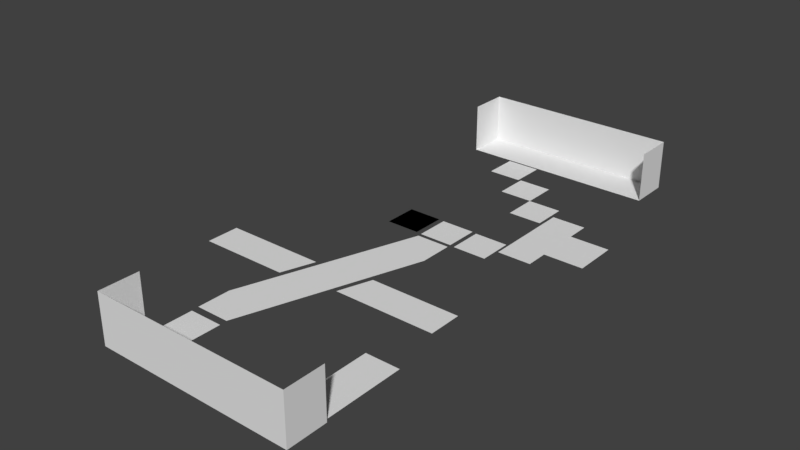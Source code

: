 # Source: a.blend  (saved by Blender 2.79.4; exported with 4.5.12 LTS)
import bpy
from mathutils import Matrix  # noqa: F401  (used for matrix-valued properties, if any)

bpy.ops.wm.read_factory_settings(use_empty=True)
scene = bpy.context.scene
scene.name = 'Scene'

# ---- collections
col_collection_1 = bpy.data.collections.new('Collection 1'); scene.collection.children.link(col_collection_1)

# ---- world
world_world = bpy.data.worlds.new('World'); scene.world = world_world
world_world.color = (0.05088, 0.05088, 0.05088)
world_world.use_sun_shadow = False
world_world.sun_shadow_jitter_overblur = 0.0
world_world.cycles.sampling_method = 'MANUAL'

# ---- meshes
me_plane_015 = bpy.data.meshes.new('Plane.015')
me_plane_015.from_pydata([(-4.374, -1.0, 0.0), (1.0, -1.0, 0.0), (-4.374, 1.0, 0.0), (1.668, 1.0, 0.0)], [], [(0, 1, 3, 2)])
me_plane_015.use_remesh_preserve_volume = False
me_plane_015.use_remesh_preserve_attributes = False
me_plane_015.use_mirror_vertex_groups = False
me_plane_015.update()
me_plane_014 = bpy.data.meshes.new('Plane.014')
me_plane_014.from_pydata([(-4.374, -1.0, 0.0), (1.0, -1.0, 0.0), (-4.374, 1.0, 0.0), (1.668, 1.0, 0.0)], [], [(0, 1, 3, 2)])
me_plane_014.use_remesh_preserve_volume = False
me_plane_014.use_remesh_preserve_attributes = False
me_plane_014.use_mirror_vertex_groups = False
me_plane_014.update()
me_plane_012 = bpy.data.meshes.new('Plane.012')
me_plane_012.from_pydata([(-1.0, -1.0, 0.0), (1.0, -1.0, 0.0), (-1.0, 3.0, 0.0), (1.0, 3.0, 0.0), (-1.0, -1.0, 5.0), (1.0, -1.0, 5.0), (-1.0, 3.0, 5.0), (1.0, 3.0, 5.0), (0.6288, -1.0, 7.451e-09), (0.9722, -1.0, 7.451e-09), (0.6288, -9.335, 7.451e-09), (0.9722, -9.335, 7.451e-09)], [], [(2, 3, 7, 6), (3, 1, 5, 7), (0, 2, 6, 4), (0, 8, 10, 11, 9, 1, 3, 2)])
me_plane_012.use_remesh_preserve_volume = False
me_plane_012.use_remesh_preserve_attributes = False
me_plane_012.use_mirror_vertex_groups = False
me_plane_012.update()
me_plane_011 = bpy.data.meshes.new('Plane.011')
me_plane_011.from_pydata([(-1.0, -1.0, 0.0), (1.0, -1.0, 0.0), (-1.0, 1.0, 0.0), (1.0, 1.0, 0.0)], [], [(0, 1, 3, 2)])
me_plane_011.use_remesh_preserve_volume = False
me_plane_011.use_remesh_preserve_attributes = False
me_plane_011.use_mirror_vertex_groups = False
me_plane_011.update()
me_plane_010 = bpy.data.meshes.new('Plane.010')
me_plane_010.from_pydata([(-1.0, -1.0, 0.0), (1.0, -1.0, 0.0), (-1.0, 1.0, 0.0), (1.0, 1.0, 0.0)], [], [(0, 1, 3, 2)])
me_plane_010.use_remesh_preserve_volume = False
me_plane_010.use_remesh_preserve_attributes = False
me_plane_010.use_mirror_vertex_groups = False
me_plane_010.update()
me_plane_009 = bpy.data.meshes.new('Plane.009')
me_plane_009.from_pydata([(1.0, -1.0, 0.0), (-1.0, 1.0, 0.0), (1.0, 1.0, 0.0), (-4.519, -11.57, -2.778e-07), (-2.519, -11.57, -2.778e-07), (-4.519, -9.575, -2.778e-07)], [], [(1, 5, 3, 4, 0, 2)])
me_plane_009.use_remesh_preserve_volume = False
me_plane_009.use_remesh_preserve_attributes = False
me_plane_009.use_mirror_vertex_groups = False
me_plane_009.update()
me_plane_008 = bpy.data.meshes.new('Plane.008')
me_plane_008.from_pydata([(-1.0, -1.0, 0.0), (1.0, -1.0, 0.0), (-1.0, 1.0, 0.0), (1.0, 1.0, 0.0)], [], [(0, 1, 3, 2)])
me_plane_008.use_remesh_preserve_volume = False
me_plane_008.use_remesh_preserve_attributes = False
me_plane_008.use_mirror_vertex_groups = False
me_plane_008.update()
me_plane_007 = bpy.data.meshes.new('Plane.007')
me_plane_007.from_pydata([(-1.0, -1.0, 0.0), (1.0, -1.0, 0.0), (-1.0, 1.0, 0.0), (1.0, 1.0, 0.0)], [], [(0, 1, 3, 2)])
me_plane_007.use_remesh_preserve_volume = False
me_plane_007.use_remesh_preserve_attributes = False
me_plane_007.use_mirror_vertex_groups = False
me_plane_007.update()
me_plane_006 = bpy.data.meshes.new('Plane.006')
me_plane_006.from_pydata([(-1.0, -1.0, 0.0), (1.0, -1.0, 0.0), (-1.0, 1.0, 0.0), (1.0, 1.0, 0.0)], [], [(0, 1, 3, 2)])
me_plane_006.use_remesh_preserve_volume = False
me_plane_006.use_remesh_preserve_attributes = False
me_plane_006.use_mirror_vertex_groups = False
me_plane_006.update()
me_plane_005 = bpy.data.meshes.new('Plane.005')
me_plane_005.from_pydata([(-0.9144, -1.71, 0.0), (1.086, -1.71, 0.0), (-0.9144, 0.29, 0.0), (1.086, 0.29, 0.0), (1.086, -1.71, 0.0), (1.086, 0.29, 0.0), (1.086, -1.21, 0.0), (1.086, -0.228, 0.0), (1.086, -1.21, 0.0), (3.418, -0.228, 0.0), (3.418, -1.21, 0.0)], [], [(0, 1, 4, 6, 8, 10, 9, 7, 5, 3, 2)])
me_plane_005.use_remesh_preserve_volume = False
me_plane_005.use_remesh_preserve_attributes = False
me_plane_005.use_mirror_vertex_groups = False
me_plane_005.update()
me_plane_004 = bpy.data.meshes.new('Plane.004')
me_plane_004.from_pydata([(-1.0, -1.0, 0.0), (1.0, -1.0, 0.0), (-1.0, 1.0, 0.0), (1.0, 1.0, 0.0)], [], [(0, 1, 3, 2)])
me_plane_004.use_remesh_preserve_volume = False
me_plane_004.use_remesh_preserve_attributes = False
me_plane_004.use_mirror_vertex_groups = False
me_plane_004.update()
me_plane_003 = bpy.data.meshes.new('Plane.003')
me_plane_003.from_pydata([(-1.0, -1.0, 0.0), (1.0, -1.0, 0.0), (-1.0, 1.0, 0.0), (1.0, 1.0, 0.0)], [], [(0, 1, 3, 2)])
me_plane_003.use_remesh_preserve_volume = False
me_plane_003.use_remesh_preserve_attributes = False
me_plane_003.use_mirror_vertex_groups = False
me_plane_003.update()
me_plane_002 = bpy.data.meshes.new('Plane.002')
me_plane_002.from_pydata([(-1.0, -1.0, 0.0), (1.0, -1.0, 0.0), (-1.0, 1.0, 0.0), (1.0, 1.0, 0.0)], [], [(0, 1, 3, 2)])
me_plane_002.use_remesh_preserve_volume = False
me_plane_002.use_remesh_preserve_attributes = False
me_plane_002.use_mirror_vertex_groups = False
me_plane_002.update()
me_plane = bpy.data.meshes.new('Plane')
me_plane.from_pydata([(-1.0, -1.0, 0.0), (1.0, -1.0, 0.0), (-1.0, 3.0, 0.0), (1.0, 3.0, 0.0), (-1.0, -1.0, 5.0), (1.0, -1.0, 5.0), (-1.0, 3.0, 5.0), (1.0, 3.0, 5.0)], [], [(0, 1, 3, 2), (2, 3, 7, 6), (3, 1, 5, 7), (0, 2, 6, 4)])
me_plane.use_remesh_preserve_volume = False
me_plane.use_remesh_preserve_attributes = False
me_plane.use_mirror_vertex_groups = False
me_plane.update()

# ---- objects
ob_plane_013 = bpy.data.objects.new('Plane.013', me_plane_015)
ob_plane_012 = bpy.data.objects.new('Plane.012', me_plane_014)
ob_plane_011 = bpy.data.objects.new('Plane.011', me_plane_012)
ob_plane_010 = bpy.data.objects.new('Plane.010', me_plane_011)
ob_plane_009 = bpy.data.objects.new('Plane.009', me_plane_010)
ob_plane_008 = bpy.data.objects.new('Plane.008', me_plane_009)
ob_plane_007 = bpy.data.objects.new('Plane.007', me_plane_008)
ob_plane_006 = bpy.data.objects.new('Plane.006', me_plane_007)
ob_plane_005 = bpy.data.objects.new('Plane.005', me_plane_006)
ob_plane_004 = bpy.data.objects.new('Plane.004', me_plane_005)
ob_plane_003 = bpy.data.objects.new('Plane.003', me_plane_004)
ob_plane_002 = bpy.data.objects.new('Plane.002', me_plane_003)
ob_plane_001 = bpy.data.objects.new('Plane.001', me_plane_002)
ob_plane = bpy.data.objects.new('Plane', me_plane)

# ---- transforms, parenting, visibility, modifiers, constraints
ob_plane_013.location = (1.774, -21.48, 0.0)
ob_plane_013.scale = (-1.717, -1.717, 1.717)
ob_plane_013.lineart.crease_threshold = 0.0
ob_plane_012.location = (-8.804, -22.31, 0.0)
ob_plane_012.scale = (1.717, 1.717, 1.717)
ob_plane_012.lineart.crease_threshold = 0.0
ob_plane_011.location = (0.7694, -38.0, 0.0)
ob_plane_011.scale = (10.0, -1.0, 1.0)
ob_plane_011.lineart.crease_threshold = 0.0
ob_plane_010.location = (-6.379, -34.87, 7.451e-09)
ob_plane_010.scale = (1.717, 1.717, 1.717)
ob_plane_010.lineart.crease_threshold = 0.0
ob_plane_009.location = (-4.406, -8.629, 7.451e-09)
ob_plane_009.scale = (1.717, 1.717, 1.717)
ob_plane_009.lineart.crease_threshold = 0.0
ob_plane_008.location = (-0.397, -12.54, 7.451e-09)
ob_plane_008.scale = (1.717, 1.717, 1.717)
ob_plane_008.lineart.crease_threshold = 0.0
ob_plane_007.location = (-4.406, -8.629, 7.451e-09)
ob_plane_007.scale = (1.717, 1.717, 1.717)
ob_plane_007.lineart.crease_threshold = 0.0
ob_plane_006.location = (-0.4178, -8.692, 0.0)
ob_plane_006.scale = (1.717, 1.717, 1.717)
ob_plane_006.lineart.crease_threshold = 0.0
ob_plane_005.location = (3.498, -8.783, 0.0)
ob_plane_005.scale = (1.717, 1.717, 1.717)
ob_plane_005.lineart.crease_threshold = 0.0
ob_plane_004.location = (7.039, -0.8587, 0.0)
ob_plane_004.scale = (1.717, 4.59, 1.717)
ob_plane_004.lineart.crease_threshold = 0.0
ob_plane_003.location = (3.429, 0.2686, 0.0)
ob_plane_003.scale = (1.717, 1.717, 1.717)
ob_plane_003.lineart.crease_threshold = 0.0
ob_plane_002.location = (0.007256, 3.741, 0.0)
ob_plane_002.scale = (1.717, 1.717, 1.717)
ob_plane_002.lineart.crease_threshold = 0.0
ob_plane_001.location = (-3.614, 6.98, 0.06188)
ob_plane_001.scale = (1.717, 1.717, 1.717)
ob_plane_001.lineart.crease_threshold = 0.0
ob_plane.location = (0.0, 10.0, 0.0)
ob_plane.scale = (10.0, 1.0, 1.0)
ob_plane.lineart.crease_threshold = 0.0

# ---- collection membership
col_collection_1.objects.link(ob_plane_013)
col_collection_1.objects.link(ob_plane_012)
col_collection_1.objects.link(ob_plane_011)
col_collection_1.objects.link(ob_plane_010)
col_collection_1.objects.link(ob_plane_009)
col_collection_1.objects.link(ob_plane_008)
col_collection_1.objects.link(ob_plane_007)
col_collection_1.objects.link(ob_plane_006)
col_collection_1.objects.link(ob_plane_005)
col_collection_1.objects.link(ob_plane_004)
col_collection_1.objects.link(ob_plane_003)
col_collection_1.objects.link(ob_plane_002)
col_collection_1.objects.link(ob_plane_001)
col_collection_1.objects.link(ob_plane)

# ---- scene / render settings (as saved in the file)
scene.frame_start = 1; scene.frame_end = 250; scene.frame_set(1)
scene.render.engine = 'BLENDER_EEVEE_NEXT'
scene.render.resolution_percentage = 50
scene.render.dither_intensity = 0.0
scene.cycles.use_denoising = False
scene.cycles.samples = 128
scene.cycles.sampling_pattern = 'TABULATED_SOBOL'
scene.cycles.use_adaptive_sampling = False
scene.cycles.use_light_tree = False
scene.view_settings.view_transform = 'Standard'
bpy.context.view_layer.update()

# ---- added for rendering (the .blend has no active camera and no usable light): camera, sun
cam_auto = bpy.data.cameras.new('AutoCamera')
cam_auto.lens = 50.0
cam_auto.sensor_width = 36.0
cam_auto.clip_end = 1000.23
ob_auto_camera = bpy.data.objects.new('AutoCamera', cam_auto)
scene.collection.objects.link(ob_auto_camera)
ob_auto_camera.location = (55.2906, -82.3905, 48.0946)
ob_auto_camera.rotation_euler = (1.09748, -7.21219e-08, 0.694738)
scene.camera = ob_auto_camera
light_auto_sun = bpy.data.lights.new('AutoSun', 'SUN')
light_auto_sun.energy = 3.0
light_auto_sun.angle = 0.0523599
ob_auto_sun = bpy.data.objects.new('AutoSun', light_auto_sun)
scene.collection.objects.link(ob_auto_sun)
ob_auto_sun.rotation_euler = (0.872665, 0.174533, 0.523599)
bpy.context.view_layer.update()
